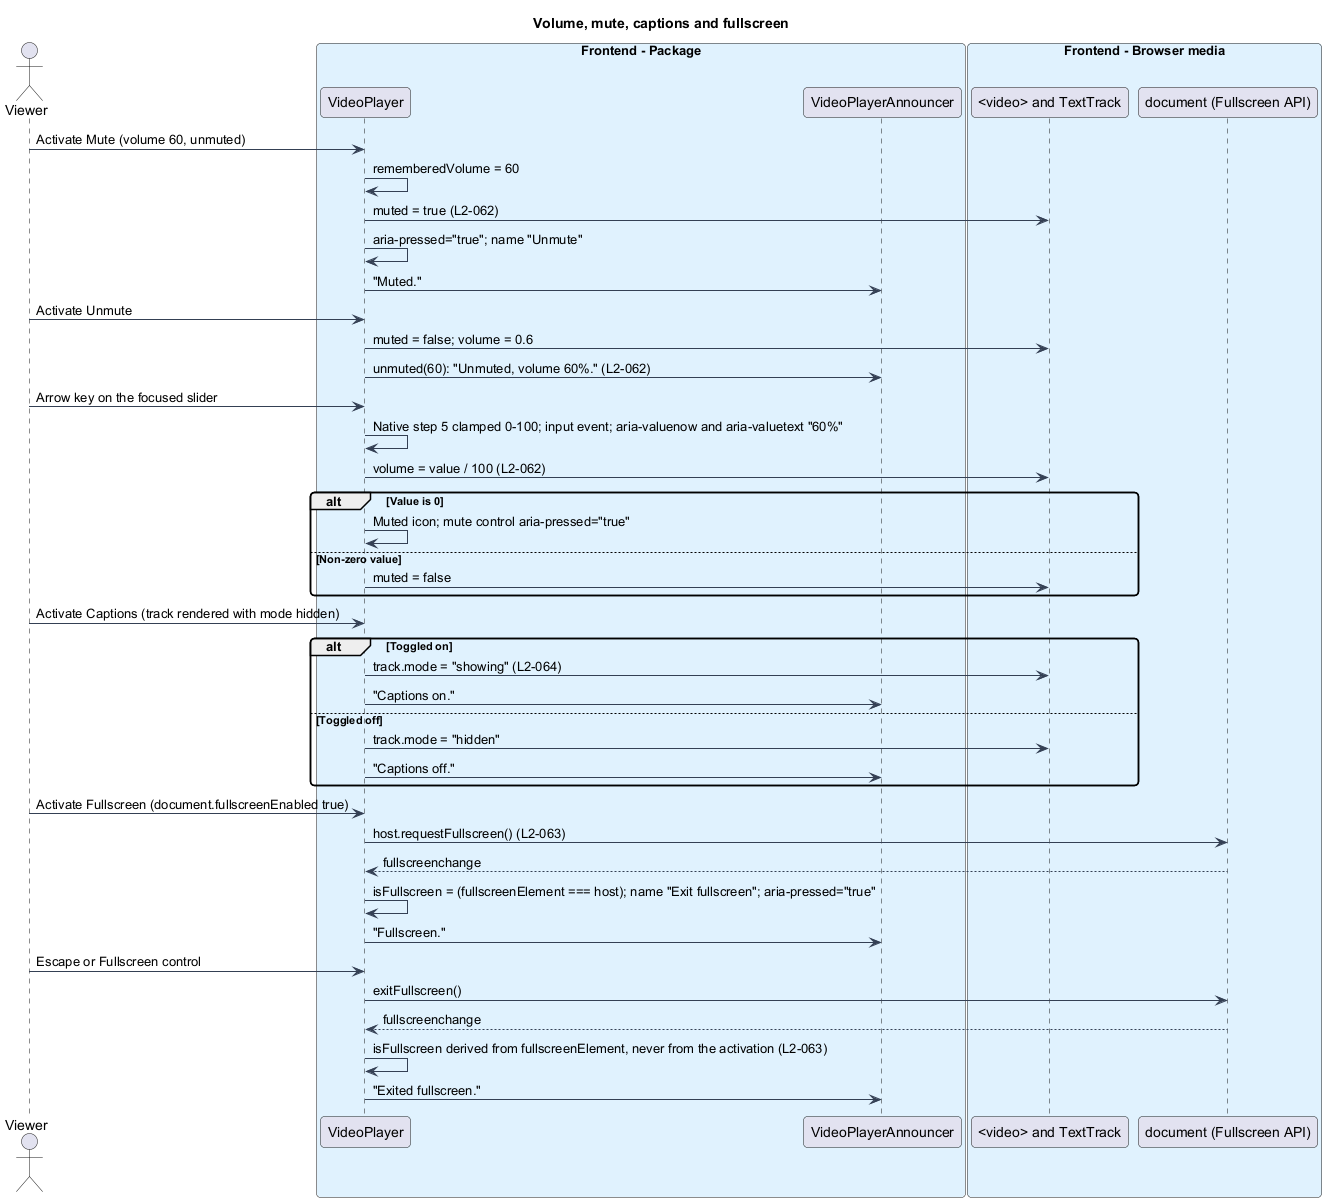

The diagram above was rendered by PlantUML. Its source (embedded in the PNG):
@startuml
skinparam backgroundColor #FFFFFF
skinparam shadowing false
skinparam roundcorner 8
skinparam defaultFontName Arial
skinparam ArrowColor #344054
skinparam class {
  BorderColor #344054
  FontColor #101828
  BackgroundColor #F9FAFB
}
title Volume, mute, captions and fullscreen
actor "Viewer" as viewer
box "Frontend - Package" #E0F2FE
  participant "VideoPlayer" as player
  participant "VideoPlayerAnnouncer" as announcer
end box
box "Frontend - Browser media" #E0F2FE
  participant "<video> and TextTrack" as video
  participant "document (Fullscreen API)" as doc
end box

viewer -> player : Activate Mute (volume 60, unmuted)
player -> player : rememberedVolume = 60
player -> video : muted = true (L2-062)
player -> player : aria-pressed="true"; name "Unmute"
player -> announcer : "Muted."
viewer -> player : Activate Unmute
player -> video : muted = false; volume = 0.6
player -> announcer : unmuted(60): "Unmuted, volume 60%." (L2-062)
viewer -> player : Arrow key on the focused slider
player -> player : Native step 5 clamped 0-100; input event; aria-valuenow and aria-valuetext "60%"
player -> video : volume = value / 100 (L2-062)
alt Value is 0
  player -> player : Muted icon; mute control aria-pressed="true"
else Non-zero value
  player -> video : muted = false
end
viewer -> player : Activate Captions (track rendered with mode hidden)
alt Toggled on
  player -> video : track.mode = "showing" (L2-064)
  player -> announcer : "Captions on."
else Toggled off
  player -> video : track.mode = "hidden"
  player -> announcer : "Captions off."
end
viewer -> player : Activate Fullscreen (document.fullscreenEnabled true)
player -> doc : host.requestFullscreen() (L2-063)
doc --> player : fullscreenchange
player -> player : isFullscreen = (fullscreenElement === host); name "Exit fullscreen"; aria-pressed="true"
player -> announcer : "Fullscreen."
viewer -> player : Escape or Fullscreen control
player -> doc : exitFullscreen()
doc --> player : fullscreenchange
player -> player : isFullscreen derived from fullscreenElement, never from the activation (L2-063)
player -> announcer : "Exited fullscreen."
@enduml